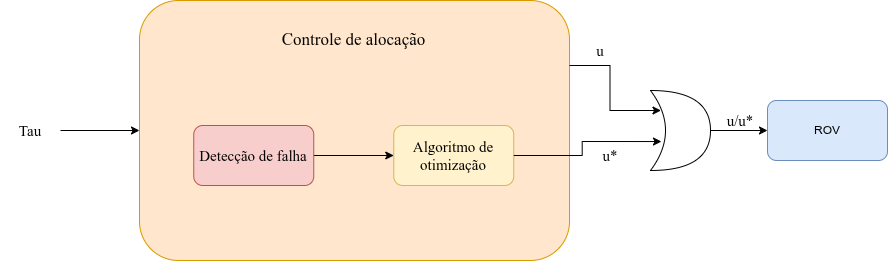

The diagram above was exported from draw.io. Its source (the exported page's mxGraphModel, read from the mxfile embedded in the PNG):
<mxGraphModel dx="1356" dy="764" grid="1" gridSize="10" guides="1" tooltips="1" connect="1" arrows="1" fold="1" page="1" pageScale="1" pageWidth="827" pageHeight="1169" math="0" shadow="0">
  <root>
    <mxCell id="0" />
    <mxCell id="1" parent="0" />
    <mxCell id="TReJFzW_BqGOUhCK6AmM-1" value="" style="rounded=1;whiteSpace=wrap;html=1;fillColor=#ffe6cc;strokeColor=#d79b00;" vertex="1" parent="1">
      <mxGeometry x="199" y="545" width="430" height="260" as="geometry" />
    </mxCell>
    <mxCell id="TReJFzW_BqGOUhCK6AmM-2" value="&lt;font face=&quot;Times New Roman&quot; style=&quot;font-size: 17px;&quot;&gt;Controle de alocação&lt;/font&gt;" style="text;html=1;whiteSpace=wrap;strokeColor=none;fillColor=none;align=center;verticalAlign=middle;rounded=0;" vertex="1" parent="1">
      <mxGeometry x="308" y="545" width="210.5" height="80" as="geometry" />
    </mxCell>
    <mxCell id="TReJFzW_BqGOUhCK6AmM-9" style="edgeStyle=orthogonalEdgeStyle;rounded=0;orthogonalLoop=1;jettySize=auto;html=1;entryX=0;entryY=0.5;entryDx=0;entryDy=0;" edge="1" parent="1" source="TReJFzW_BqGOUhCK6AmM-3" target="TReJFzW_BqGOUhCK6AmM-4">
      <mxGeometry relative="1" as="geometry" />
    </mxCell>
    <mxCell id="TReJFzW_BqGOUhCK6AmM-3" value="&lt;font face=&quot;Times New Roman&quot; style=&quot;font-size: 15px;&quot;&gt;Detecção de falha&lt;/font&gt;" style="rounded=1;whiteSpace=wrap;html=1;fillColor=#f8cecc;strokeColor=#b85450;" vertex="1" parent="1">
      <mxGeometry x="253.25" y="670" width="120" height="60" as="geometry" />
    </mxCell>
    <mxCell id="TReJFzW_BqGOUhCK6AmM-4" value="&lt;font face=&quot;Times New Roman&quot; style=&quot;font-size: 15px;&quot;&gt;Algoritmo de otimização&lt;/font&gt;" style="rounded=1;whiteSpace=wrap;html=1;fillColor=#fff2cc;strokeColor=#d6b656;" vertex="1" parent="1">
      <mxGeometry x="453.25" y="670" width="120" height="60" as="geometry" />
    </mxCell>
    <mxCell id="TReJFzW_BqGOUhCK6AmM-15" style="edgeStyle=orthogonalEdgeStyle;rounded=0;orthogonalLoop=1;jettySize=auto;html=1;exitX=1;exitY=0.5;exitDx=0;exitDy=0;exitPerimeter=0;entryX=0;entryY=0.5;entryDx=0;entryDy=0;" edge="1" parent="1" source="TReJFzW_BqGOUhCK6AmM-11" target="TReJFzW_BqGOUhCK6AmM-14">
      <mxGeometry relative="1" as="geometry" />
    </mxCell>
    <mxCell id="TReJFzW_BqGOUhCK6AmM-11" value="" style="shape=xor;whiteSpace=wrap;html=1;" vertex="1" parent="1">
      <mxGeometry x="710" y="635" width="60" height="80" as="geometry" />
    </mxCell>
    <mxCell id="TReJFzW_BqGOUhCK6AmM-14" value="ROV" style="rounded=1;whiteSpace=wrap;html=1;fillColor=#dae8fc;strokeColor=#6c8ebf;" vertex="1" parent="1">
      <mxGeometry x="827" y="645" width="120" height="60" as="geometry" />
    </mxCell>
    <mxCell id="TReJFzW_BqGOUhCK6AmM-17" style="edgeStyle=orthogonalEdgeStyle;rounded=0;orthogonalLoop=1;jettySize=auto;html=1;exitX=1;exitY=0.5;exitDx=0;exitDy=0;" edge="1" parent="1" source="TReJFzW_BqGOUhCK6AmM-16" target="TReJFzW_BqGOUhCK6AmM-1">
      <mxGeometry relative="1" as="geometry" />
    </mxCell>
    <mxCell id="TReJFzW_BqGOUhCK6AmM-16" value="&lt;font face=&quot;Times New Roman&quot; style=&quot;font-size: 15px;&quot;&gt;Tau&lt;/font&gt;" style="text;html=1;whiteSpace=wrap;strokeColor=none;fillColor=none;align=center;verticalAlign=middle;rounded=0;" vertex="1" parent="1">
      <mxGeometry x="60" y="660" width="60" height="30" as="geometry" />
    </mxCell>
    <mxCell id="TReJFzW_BqGOUhCK6AmM-19" style="edgeStyle=orthogonalEdgeStyle;rounded=0;orthogonalLoop=1;jettySize=auto;html=1;exitX=1;exitY=0.5;exitDx=0;exitDy=0;entryX=0.183;entryY=0.638;entryDx=0;entryDy=0;entryPerimeter=0;" edge="1" parent="1" source="TReJFzW_BqGOUhCK6AmM-4" target="TReJFzW_BqGOUhCK6AmM-11">
      <mxGeometry relative="1" as="geometry" />
    </mxCell>
    <mxCell id="TReJFzW_BqGOUhCK6AmM-20" style="edgeStyle=orthogonalEdgeStyle;rounded=0;orthogonalLoop=1;jettySize=auto;html=1;exitX=1;exitY=0.25;exitDx=0;exitDy=0;entryX=0.175;entryY=0.25;entryDx=0;entryDy=0;entryPerimeter=0;" edge="1" parent="1" source="TReJFzW_BqGOUhCK6AmM-1" target="TReJFzW_BqGOUhCK6AmM-11">
      <mxGeometry relative="1" as="geometry" />
    </mxCell>
    <mxCell id="TReJFzW_BqGOUhCK6AmM-21" value="&lt;font face=&quot;Times New Roman&quot; style=&quot;font-size: 15px;&quot;&gt;u&lt;/font&gt;" style="text;html=1;whiteSpace=wrap;strokeColor=none;fillColor=none;align=center;verticalAlign=middle;rounded=0;" vertex="1" parent="1">
      <mxGeometry x="630" y="580" width="60" height="30" as="geometry" />
    </mxCell>
    <mxCell id="TReJFzW_BqGOUhCK6AmM-22" value="&lt;font face=&quot;Times New Roman&quot; style=&quot;font-size: 15px;&quot;&gt;u*&lt;/font&gt;" style="text;html=1;whiteSpace=wrap;strokeColor=none;fillColor=none;align=center;verticalAlign=middle;rounded=0;" vertex="1" parent="1">
      <mxGeometry x="640" y="685" width="60" height="30" as="geometry" />
    </mxCell>
    <mxCell id="TReJFzW_BqGOUhCK6AmM-23" value="&lt;font face=&quot;Times New Roman&quot; style=&quot;font-size: 15px;&quot;&gt;u/u*&lt;/font&gt;" style="text;html=1;whiteSpace=wrap;strokeColor=none;fillColor=none;align=center;verticalAlign=middle;rounded=0;" vertex="1" parent="1">
      <mxGeometry x="770" y="650" width="60" height="30" as="geometry" />
    </mxCell>
  </root>
</mxGraphModel>